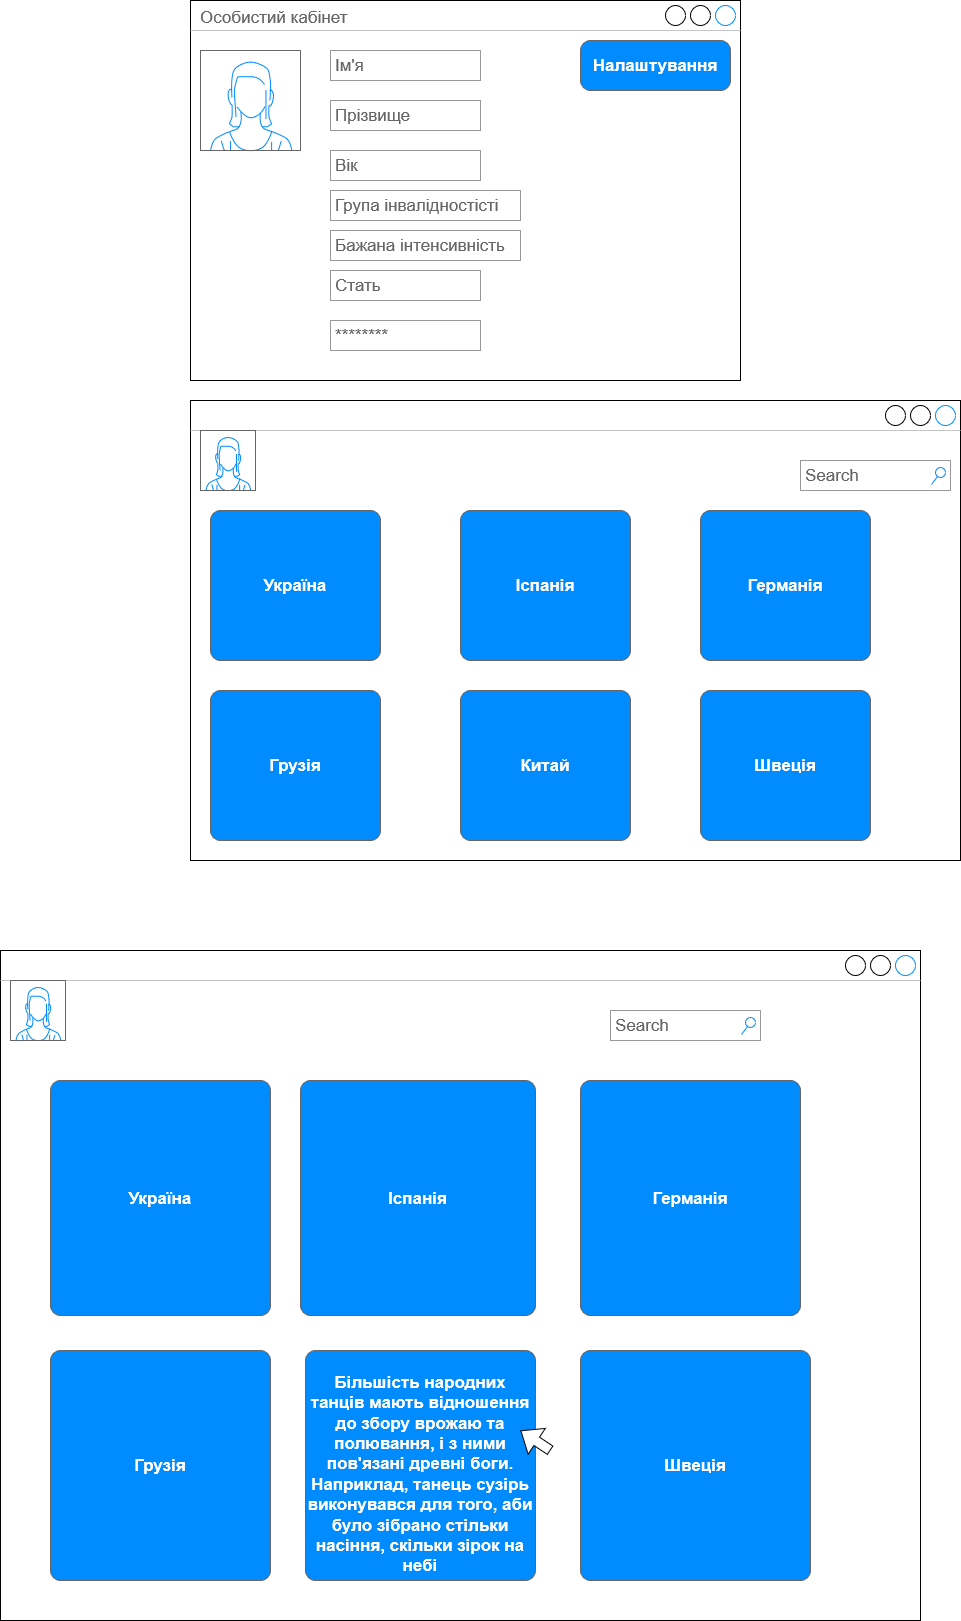

The diagram above was exported from draw.io. Its source (the exported page's mxGraphModel, read from the mxfile embedded in the PNG):
<mxGraphModel dx="1408" dy="718" grid="1" gridSize="10" guides="1" tooltips="1" connect="1" arrows="1" fold="1" page="1" pageScale="1" pageWidth="1169" pageHeight="1654" math="0" shadow="0">
  <root>
    <mxCell id="0" />
    <mxCell id="1" parent="0" />
    <mxCell id="NH3zSkg61htBWSPfBl-c-1" value="Особистий кабінет" style="strokeWidth=1;shadow=0;dashed=0;align=center;html=1;shape=mxgraph.mockup.containers.window;align=left;verticalAlign=top;spacingLeft=8;strokeColor2=#008cff;strokeColor3=#c4c4c4;fontColor=#666666;mainText=;fontSize=17;labelBackgroundColor=none;" vertex="1" parent="1">
      <mxGeometry x="330" y="20" width="550" height="380" as="geometry" />
    </mxCell>
    <mxCell id="NH3zSkg61htBWSPfBl-c-18" value="" style="verticalLabelPosition=bottom;shadow=0;dashed=0;align=center;html=1;verticalAlign=top;strokeWidth=1;shape=mxgraph.mockup.containers.userFemale;strokeColor=#666666;strokeColor2=#008cff;" vertex="1" parent="1">
      <mxGeometry x="340" y="70" width="100" height="100" as="geometry" />
    </mxCell>
    <mxCell id="NH3zSkg61htBWSPfBl-c-28" value="********" style="strokeWidth=1;shadow=0;dashed=0;align=center;html=1;shape=mxgraph.mockup.forms.pwField;strokeColor=#999999;mainText=;align=left;fontColor=#666666;fontSize=17;spacingLeft=3;" vertex="1" parent="1">
      <mxGeometry x="470" y="340" width="150" height="30" as="geometry" />
    </mxCell>
    <mxCell id="NH3zSkg61htBWSPfBl-c-30" value="Ім'я" style="strokeWidth=1;shadow=0;dashed=0;align=center;html=1;shape=mxgraph.mockup.forms.pwField;strokeColor=#999999;mainText=;align=left;fontColor=#666666;fontSize=17;spacingLeft=3;" vertex="1" parent="1">
      <mxGeometry x="470" y="70" width="150" height="30" as="geometry" />
    </mxCell>
    <mxCell id="NH3zSkg61htBWSPfBl-c-31" value="Прізвище" style="strokeWidth=1;shadow=0;dashed=0;align=center;html=1;shape=mxgraph.mockup.forms.pwField;strokeColor=#999999;mainText=;align=left;fontColor=#666666;fontSize=17;spacingLeft=3;" vertex="1" parent="1">
      <mxGeometry x="470" y="120" width="150" height="30" as="geometry" />
    </mxCell>
    <mxCell id="NH3zSkg61htBWSPfBl-c-32" value="Вік" style="strokeWidth=1;shadow=0;dashed=0;align=center;html=1;shape=mxgraph.mockup.forms.pwField;strokeColor=#999999;mainText=;align=left;fontColor=#666666;fontSize=17;spacingLeft=3;" vertex="1" parent="1">
      <mxGeometry x="470" y="170" width="150" height="30" as="geometry" />
    </mxCell>
    <mxCell id="NH3zSkg61htBWSPfBl-c-33" value="Група інвалідностісті" style="strokeWidth=1;shadow=0;dashed=0;align=center;html=1;shape=mxgraph.mockup.forms.pwField;strokeColor=#999999;mainText=;align=left;fontColor=#666666;fontSize=17;spacingLeft=3;" vertex="1" parent="1">
      <mxGeometry x="470" y="210" width="190" height="30" as="geometry" />
    </mxCell>
    <mxCell id="NH3zSkg61htBWSPfBl-c-34" value="Бажана інтенсивність" style="strokeWidth=1;shadow=0;dashed=0;align=center;html=1;shape=mxgraph.mockup.forms.pwField;strokeColor=#999999;mainText=;align=left;fontColor=#666666;fontSize=17;spacingLeft=3;" vertex="1" parent="1">
      <mxGeometry x="470" y="250" width="190" height="30" as="geometry" />
    </mxCell>
    <mxCell id="NH3zSkg61htBWSPfBl-c-35" value="Стать" style="strokeWidth=1;shadow=0;dashed=0;align=center;html=1;shape=mxgraph.mockup.forms.pwField;strokeColor=#999999;mainText=;align=left;fontColor=#666666;fontSize=17;spacingLeft=3;" vertex="1" parent="1">
      <mxGeometry x="470" y="290" width="150" height="30" as="geometry" />
    </mxCell>
    <mxCell id="NH3zSkg61htBWSPfBl-c-36" value="Налаштування" style="strokeWidth=1;shadow=0;dashed=0;align=center;html=1;shape=mxgraph.mockup.buttons.button;strokeColor=#666666;fontColor=#ffffff;mainText=;buttonStyle=round;fontSize=17;fontStyle=1;fillColor=#008cff;whiteSpace=wrap;" vertex="1" parent="1">
      <mxGeometry x="720" y="60" width="150" height="50" as="geometry" />
    </mxCell>
    <mxCell id="NH3zSkg61htBWSPfBl-c-37" value="" style="strokeWidth=1;shadow=0;dashed=0;align=center;html=1;shape=mxgraph.mockup.containers.window;align=left;verticalAlign=top;spacingLeft=8;strokeColor2=#008cff;strokeColor3=#c4c4c4;fontColor=#666666;mainText=;fontSize=17;labelBackgroundColor=none;" vertex="1" parent="1">
      <mxGeometry x="330" y="420" width="770" height="460" as="geometry" />
    </mxCell>
    <mxCell id="NH3zSkg61htBWSPfBl-c-40" value="Україна" style="strokeWidth=1;shadow=0;dashed=0;align=center;html=1;shape=mxgraph.mockup.buttons.button;strokeColor=#666666;fontColor=#ffffff;mainText=;buttonStyle=round;fontSize=17;fontStyle=1;fillColor=#008cff;whiteSpace=wrap;" vertex="1" parent="1">
      <mxGeometry x="350" y="530" width="170" height="150" as="geometry" />
    </mxCell>
    <mxCell id="NH3zSkg61htBWSPfBl-c-41" value="Іспанія" style="strokeWidth=1;shadow=0;dashed=0;align=center;html=1;shape=mxgraph.mockup.buttons.button;strokeColor=#666666;fontColor=#ffffff;mainText=;buttonStyle=round;fontSize=17;fontStyle=1;fillColor=#008cff;whiteSpace=wrap;" vertex="1" parent="1">
      <mxGeometry x="600" y="530" width="170" height="150" as="geometry" />
    </mxCell>
    <mxCell id="NH3zSkg61htBWSPfBl-c-42" value="Германія" style="strokeWidth=1;shadow=0;dashed=0;align=center;html=1;shape=mxgraph.mockup.buttons.button;strokeColor=#666666;fontColor=#ffffff;mainText=;buttonStyle=round;fontSize=17;fontStyle=1;fillColor=#008cff;whiteSpace=wrap;" vertex="1" parent="1">
      <mxGeometry x="840" y="530" width="170" height="150" as="geometry" />
    </mxCell>
    <mxCell id="NH3zSkg61htBWSPfBl-c-43" value="Грузія" style="strokeWidth=1;shadow=0;dashed=0;align=center;html=1;shape=mxgraph.mockup.buttons.button;strokeColor=#666666;fontColor=#ffffff;mainText=;buttonStyle=round;fontSize=17;fontStyle=1;fillColor=#008cff;whiteSpace=wrap;" vertex="1" parent="1">
      <mxGeometry x="350" y="710" width="170" height="150" as="geometry" />
    </mxCell>
    <mxCell id="NH3zSkg61htBWSPfBl-c-44" value="Китай" style="strokeWidth=1;shadow=0;dashed=0;align=center;html=1;shape=mxgraph.mockup.buttons.button;strokeColor=#666666;fontColor=#ffffff;mainText=;buttonStyle=round;fontSize=17;fontStyle=1;fillColor=#008cff;whiteSpace=wrap;" vertex="1" parent="1">
      <mxGeometry x="600" y="710" width="170" height="150" as="geometry" />
    </mxCell>
    <mxCell id="NH3zSkg61htBWSPfBl-c-45" value="Швеція" style="strokeWidth=1;shadow=0;dashed=0;align=center;html=1;shape=mxgraph.mockup.buttons.button;strokeColor=#666666;fontColor=#ffffff;mainText=;buttonStyle=round;fontSize=17;fontStyle=1;fillColor=#008cff;whiteSpace=wrap;" vertex="1" parent="1">
      <mxGeometry x="840" y="710" width="170" height="150" as="geometry" />
    </mxCell>
    <mxCell id="NH3zSkg61htBWSPfBl-c-46" value="Search" style="strokeWidth=1;shadow=0;dashed=0;align=center;html=1;shape=mxgraph.mockup.forms.searchBox;strokeColor=#999999;mainText=;strokeColor2=#008cff;fontColor=#666666;fontSize=17;align=left;spacingLeft=3;" vertex="1" parent="1">
      <mxGeometry x="940" y="480" width="150" height="30" as="geometry" />
    </mxCell>
    <mxCell id="NH3zSkg61htBWSPfBl-c-47" value="" style="verticalLabelPosition=bottom;shadow=0;dashed=0;align=center;html=1;verticalAlign=top;strokeWidth=1;shape=mxgraph.mockup.containers.userFemale;strokeColor=#666666;strokeColor2=#008cff;" vertex="1" parent="1">
      <mxGeometry x="340" y="450" width="55" height="60" as="geometry" />
    </mxCell>
    <mxCell id="NH3zSkg61htBWSPfBl-c-49" value="" style="strokeWidth=1;shadow=0;dashed=0;align=center;html=1;shape=mxgraph.mockup.containers.window;align=left;verticalAlign=top;spacingLeft=8;strokeColor2=#008cff;strokeColor3=#c4c4c4;fontColor=#666666;mainText=;fontSize=17;labelBackgroundColor=none;" vertex="1" parent="1">
      <mxGeometry x="140" y="970" width="920" height="670" as="geometry" />
    </mxCell>
    <mxCell id="NH3zSkg61htBWSPfBl-c-50" value="Україна" style="strokeWidth=1;shadow=0;dashed=0;align=center;html=1;shape=mxgraph.mockup.buttons.button;strokeColor=#666666;fontColor=#ffffff;mainText=;buttonStyle=round;fontSize=17;fontStyle=1;fillColor=#008cff;whiteSpace=wrap;" vertex="1" parent="1">
      <mxGeometry x="190" y="1100" width="220" height="235" as="geometry" />
    </mxCell>
    <mxCell id="NH3zSkg61htBWSPfBl-c-51" value="Грузія" style="strokeWidth=1;shadow=0;dashed=0;align=center;html=1;shape=mxgraph.mockup.buttons.button;strokeColor=#666666;fontColor=#ffffff;mainText=;buttonStyle=round;fontSize=17;fontStyle=1;fillColor=#008cff;whiteSpace=wrap;" vertex="1" parent="1">
      <mxGeometry x="190" y="1370" width="220" height="230" as="geometry" />
    </mxCell>
    <mxCell id="NH3zSkg61htBWSPfBl-c-52" value="Іспанія" style="strokeWidth=1;shadow=0;dashed=0;align=center;html=1;shape=mxgraph.mockup.buttons.button;strokeColor=#666666;fontColor=#ffffff;mainText=;buttonStyle=round;fontSize=17;fontStyle=1;fillColor=#008cff;whiteSpace=wrap;" vertex="1" parent="1">
      <mxGeometry x="440" y="1100" width="235" height="235" as="geometry" />
    </mxCell>
    <mxCell id="NH3zSkg61htBWSPfBl-c-53" value="&lt;p&gt;&lt;br&gt;&lt;/p&gt;&lt;p&gt;Більшість народних танців мають відношення до збору врожаю та &lt;br&gt;полювання, і з ними пов'язані древні боги. Наприклад, танець сузірь &lt;br&gt;виконувався для того, аби було зібрано стільки насіння, скільки зірок на небі&lt;br&gt;&lt;br&gt;&lt;/p&gt;" style="strokeWidth=1;shadow=0;dashed=0;align=center;html=1;shape=mxgraph.mockup.buttons.button;strokeColor=#666666;fontColor=#ffffff;mainText=;buttonStyle=round;fontSize=17;fontStyle=1;fillColor=#008cff;whiteSpace=wrap;" vertex="1" parent="1">
      <mxGeometry x="445" y="1370" width="230" height="230" as="geometry" />
    </mxCell>
    <mxCell id="NH3zSkg61htBWSPfBl-c-54" value="Швеція" style="strokeWidth=1;shadow=0;dashed=0;align=center;html=1;shape=mxgraph.mockup.buttons.button;strokeColor=#666666;fontColor=#ffffff;mainText=;buttonStyle=round;fontSize=17;fontStyle=1;fillColor=#008cff;whiteSpace=wrap;" vertex="1" parent="1">
      <mxGeometry x="720" y="1370" width="230" height="230" as="geometry" />
    </mxCell>
    <mxCell id="NH3zSkg61htBWSPfBl-c-55" value="Германія" style="strokeWidth=1;shadow=0;dashed=0;align=center;html=1;shape=mxgraph.mockup.buttons.button;strokeColor=#666666;fontColor=#ffffff;mainText=;buttonStyle=round;fontSize=17;fontStyle=1;fillColor=#008cff;whiteSpace=wrap;" vertex="1" parent="1">
      <mxGeometry x="720" y="1100" width="220" height="235" as="geometry" />
    </mxCell>
    <mxCell id="NH3zSkg61htBWSPfBl-c-56" value="Search" style="strokeWidth=1;shadow=0;dashed=0;align=center;html=1;shape=mxgraph.mockup.forms.searchBox;strokeColor=#999999;mainText=;strokeColor2=#008cff;fontColor=#666666;fontSize=17;align=left;spacingLeft=3;" vertex="1" parent="1">
      <mxGeometry x="750" y="1030" width="150" height="30" as="geometry" />
    </mxCell>
    <mxCell id="NH3zSkg61htBWSPfBl-c-57" value="" style="verticalLabelPosition=bottom;shadow=0;dashed=0;align=center;html=1;verticalAlign=top;strokeWidth=1;shape=mxgraph.mockup.containers.userFemale;strokeColor=#666666;strokeColor2=#008cff;" vertex="1" parent="1">
      <mxGeometry x="150" y="1000" width="55" height="60" as="geometry" />
    </mxCell>
    <mxCell id="NH3zSkg61htBWSPfBl-c-60" value="" style="shape=flexArrow;endArrow=classic;html=1;rounded=0;fillColor=default;" edge="1" parent="1">
      <mxGeometry width="50" height="50" relative="1" as="geometry">
        <mxPoint x="690" y="1470" as="sourcePoint" />
        <mxPoint x="660" y="1450" as="targetPoint" />
      </mxGeometry>
    </mxCell>
  </root>
</mxGraphModel>